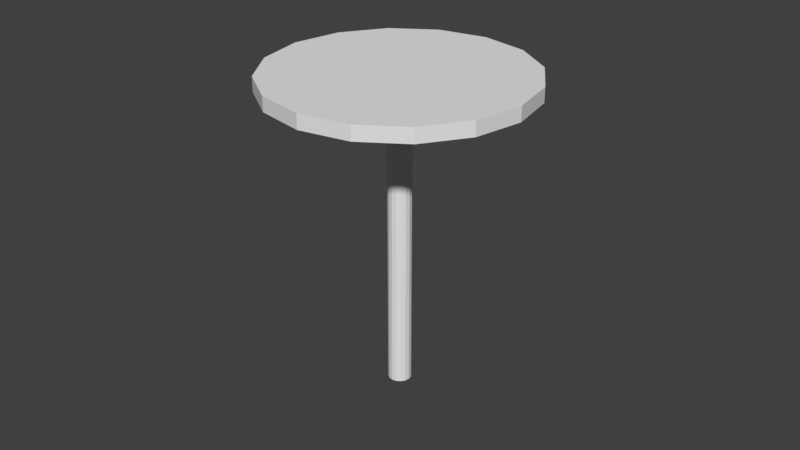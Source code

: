 # Source: Table.blend  (saved by Blender 2.79.0; exported with 4.5.12 LTS)
import bpy
from mathutils import Matrix  # noqa: F401  (used for matrix-valued properties, if any)

bpy.ops.wm.read_factory_settings(use_empty=True)
scene = bpy.context.scene
scene.name = 'Scene'

# ---- collections
col_collection_1 = bpy.data.collections.new('Collection 1'); scene.collection.children.link(col_collection_1)

# ---- world
world_world = bpy.data.worlds.new('World'); scene.world = world_world
world_world.color = (0.05088, 0.05088, 0.05088)
world_world.use_sun_shadow = False
world_world.sun_shadow_jitter_overblur = 0.0
world_world.cycles.sampling_method = 'MANUAL'

# ---- meshes
me_circle = bpy.data.meshes.new('Circle')
me_circle.from_pydata([(-1.539e-08, 0.5062, 1.256), (-0.1937, 0.4676, 1.256), (-0.3579, 0.3579, 1.256), (-0.4676, 0.1937, 1.256), (-0.5062, -4.015e-10, 1.256), (-0.4676, -0.1937, 1.256), (-0.3579, -0.3579, 1.256), (-0.1937, -0.4676, 1.256), (-9.182e-08, -0.5062, 1.256), (0.1937, -0.4676, 1.256), (0.3579, -0.3579, 1.256), (0.4676, -0.1937, 1.256), (0.5062, 2.776e-08, 1.256), (0.4676, 0.1937, 1.256), (0.3579, 0.3579, 1.256), (0.1937, 0.4676, 1.256), (-0.3579, 0.3579, 1.199), (-0.1937, 0.4676, 1.199), (-0.03241, 0.03241, -0.0009193), (-0.01754, 0.04234, -0.0009193), (0.01754, 0.04234, -0.0009193), (0.03241, 0.03241, -0.0009193), (0.04234, 0.01754, -0.0009193), (0.04583, 6.669e-11, -0.0009193), (0.04234, -0.01754, -0.0009193), (0.03241, -0.03241, -0.0009193), (0.01754, -0.04234, -0.0009193), (-2.361e-08, -0.04583, -0.0009193), (-0.01754, -0.04234, -0.0009193), (-0.03241, -0.03241, -0.0009193), (-1.669e-08, 0.04583, -0.0009193), (-0.04234, -0.01754, -0.0009193), (-0.04583, -2.483e-09, -0.0009193), (-0.04234, 0.01754, -0.0009193), (-0.04234, 0.01754, 1.199), (-0.04583, -2.483e-09, 1.199), (-0.04234, -0.01754, 1.199), (-1.669e-08, 0.04583, 1.199), (-0.03241, -0.03241, 1.199), (-0.01754, -0.04234, 1.199), (-2.361e-08, -0.04583, 1.199), (0.01754, -0.04234, 1.199), (0.03241, -0.03241, 1.199), (0.04234, -0.01754, 1.199), (0.04583, 6.669e-11, 1.199), (0.04234, 0.01754, 1.199), (0.03241, 0.03241, 1.199), (0.01754, 0.04234, 1.199), (-0.01754, 0.04234, 1.199), (-0.03241, 0.03241, 1.199), (-2.98e-08, 0.0, 1.256), (-2.98e-08, 0.0, 1.256), (-2.98e-08, 0.0, 1.256), (-2.98e-08, -7.451e-09, 1.256), (-2.98e-08, 0.0, 1.256), (-2.98e-08, 0.0, 1.256), (-2.98e-08, 0.0, 1.256), (-2.812e-08, 0.0, 1.256), (-2.98e-08, 0.0, 1.256), (-2.98e-08, 0.0, 1.256), (-2.98e-08, 0.0, 1.256), (-2.98e-08, -7.451e-09, 1.256), (-2.98e-08, -1.49e-08, 1.256), (-2.98e-08, 0.0, 1.256), (-2.98e-08, 0.0, 1.256), (-2.812e-08, 0.0, 1.256), (0.1937, 0.4676, 1.199), (0.3579, 0.3579, 1.199), (0.4676, 0.1937, 1.199), (0.5062, 2.776e-08, 1.199), (0.4676, -0.1937, 1.199), (0.3579, -0.3579, 1.199), (0.1937, -0.4676, 1.199), (-9.182e-08, -0.5062, 1.199), (-0.1937, -0.4676, 1.199), (-0.3579, -0.3579, 1.199), (-1.539e-08, 0.5062, 1.199), (-0.4676, -0.1937, 1.199), (-0.5062, -4.015e-10, 1.199), (-0.4676, 0.1937, 1.199)], [], [(10, 11, 54, 55), (1, 2, 63, 64), (2, 3, 62, 63), (0, 1, 64, 65), (8, 9, 56, 57), (15, 0, 65, 50), (7, 8, 57, 58), (14, 15, 50, 51), (6, 7, 58, 59), (13, 14, 51, 52), (5, 6, 59, 60), (11, 12, 53, 54), (12, 13, 52, 53), (4, 5, 60, 61), (3, 4, 61, 62), (9, 10, 55, 56), (12, 11, 70, 69), (3, 2, 16, 79), (5, 4, 78, 77), (0, 15, 66, 76), (11, 10, 71, 70), (2, 1, 17, 16), (9, 8, 73, 72), (1, 0, 76, 17), (8, 7, 74, 73), (15, 14, 67, 66), (7, 6, 75, 74), (14, 13, 68, 67), (6, 5, 77, 75), (13, 12, 69, 68), (4, 3, 79, 78), (10, 9, 72, 71), (40, 39, 28, 27), (47, 46, 21, 20), (39, 38, 29, 28), (46, 45, 22, 21), (38, 36, 31, 29), (45, 44, 23, 22), (36, 35, 32, 31), (44, 43, 24, 23), (35, 34, 33, 32), (43, 42, 25, 24), (34, 49, 18, 33), (42, 41, 26, 25), (49, 48, 19, 18), (41, 40, 27, 26), (37, 47, 20, 30), (48, 37, 30, 19), (68, 69, 44, 45), (75, 77, 36, 38), (67, 68, 45, 46), (74, 75, 38, 39), (66, 67, 46, 47), (73, 74, 39, 40), (17, 76, 37, 48), (76, 66, 47, 37), (72, 73, 40, 41), (16, 17, 48, 49), (71, 72, 41, 42), (79, 16, 49, 34), (70, 71, 42, 43), (78, 79, 34, 35), (69, 70, 43, 44), (77, 78, 35, 36)])
_uv = me_circle.uv_layers.new(name='UVMap')
_uv.uv.foreach_set('vector', [0.0, 0.0, 0.0, 0.0, 0.0, 0.0, 0.0, 0.0, 0.0, 0.0, 0.0, 0.0, 0.0, 0.0, 0.0, 0.0, 0.0, 0.0, 0.0, 0.0, 0.0, 0.0, 0.0, 0.0, 0.0, 0.0, 0.0, 0.0, 0.0, 0.0, 0.0, 0.0, 0.0, 0.0, 0.0, 0.0, 0.0, 0.0, 0.0, 0.0, 0.0, 0.0, 0.0, 0.0, 0.0, 0.0, 0.0, 0.0, 0.0, 0.0, 0.0, 0.0, 0.0, 0.0, 0.0, 0.0, 0.0, 0.0, 0.0, 0.0, 0.0, 0.0, 0.0, 0.0, 0.0, 0.0, 0.0, 0.0, 0.0, 0.0, 0.0, 0.0, 0.0, 0.0, 0.0, 0.0, 0.0, 0.0, 0.0, 0.0, 0.0, 0.0, 0.0, 0.0, 0.0, 0.0, 0.0, 0.0, 0.0, 0.0, 0.0, 0.0, 0.0, 0.0, 0.0, 0.0, 0.0, 0.0, 0.0, 0.0, 0.0, 0.0, 0.0, 0.0, 0.0, 0.0, 0.0, 0.0, 0.0, 0.0, 0.0, 0.0, 0.0, 0.0, 0.0, 0.0, 0.0, 0.0, 0.0, 0.0, 0.0, 0.0, 0.0, 0.0, 0.0, 0.0, 0.0, 0.0, 0.0, 0.0, 0.0, 0.0, 0.0, 0.0, 0.0, 0.0, 0.0, 0.0, 0.0, 0.0, 0.0, 0.0, 0.0, 0.0, 0.0, 0.0, 0.0, 0.0, 0.0, 0.0, 0.0, 0.0, 0.0, 0.0, 0.0, 0.0, 0.0, 0.0, 0.0, 0.0, 0.0, 0.0, 0.0, 0.0, 0.0, 0.0, 0.0, 0.0, 0.0, 0.0, 0.0, 0.0, 0.0, 0.0, 0.0, 0.0, 0.0, 0.0, 0.0, 0.0, 0.0, 0.0, 0.0, 0.0, 0.0, 0.0, 0.0, 0.0, 0.0, 0.0, 0.0, 0.0, 0.0, 0.0, 0.0, 0.0, 0.0, 0.0, 0.0, 0.0, 0.0, 0.0, 0.0, 0.0, 0.0, 0.0, 0.0, 0.0, 0.0, 0.0, 0.0, 0.0, 0.0, 0.0, 0.0, 0.0, 0.0, 0.0, 0.0, 0.0, 0.0, 0.0, 0.0, 0.0, 0.0, 0.0, 0.0, 0.0, 0.0, 0.0, 0.0, 0.0, 0.0, 0.0, 0.0, 0.0, 0.0, 0.0, 0.0, 0.0, 0.0, 0.0, 0.0, 0.0, 0.0, 0.0, 0.0, 0.0, 0.0, 0.0, 0.0, 0.0, 0.0, 0.0, 0.0, 0.0, 0.0, 0.0, 0.0, 0.0, 0.0, 0.0, 0.0, 0.0, 0.0, 0.0, 0.0, 0.0, 0.0, 0.0, 0.0, 0.0, 0.0, 0.0, 0.0, 0.0, 0.0, 0.0, 0.0, 0.0, 0.0, 0.0, 0.0, 0.0, 0.0, 0.0, 0.0, 0.0, 0.0, 0.0, 0.0, 0.0, 0.0, 0.0, 0.0, 0.0, 0.0, 0.0, 0.0, 0.0, 0.0, 0.0, 0.0, 0.0, 0.0, 0.0, 0.0, 0.0, 0.0, 0.0, 0.0, 0.0, 0.0, 0.0, 0.0, 0.0, 0.0, 0.0, 0.0, 0.0, 0.0, 0.0, 0.0, 0.0, 0.0, 0.0, 0.0, 0.0, 0.0, 0.0, 0.0, 0.0, 0.0, 0.0, 0.0, 0.0, 0.0, 0.0, 0.0, 0.0, 0.0, 0.0, 0.0, 0.0, 0.0, 0.0, 0.0, 0.0, 0.0, 0.0, 0.0, 0.0, 0.0, 0.0, 0.0, 0.0, 0.0, 0.0, 0.0, 0.0, 0.0, 0.0, 0.0, 0.0, 0.0, 0.0, 0.0, 0.0, 0.0, 0.0, 0.0, 0.0, 0.0, 0.0, 0.0, 0.0, 0.0, 0.0, 0.0, 0.0, 0.0, 0.0, 0.0, 0.0, 0.0, 0.0, 0.0, 0.0, 0.0, 0.0, 0.0, 0.0, 0.0, 0.0, 0.0, 0.0, 0.0, 0.0, 0.0, 0.0, 0.0, 0.0, 0.0, 0.0, 0.0, 0.0, 0.0, 0.0, 0.0, 0.0, 0.0, 0.0, 0.0, 0.0, 0.0, 0.0, 0.0, 0.0, 0.0, 0.0, 0.0, 0.0, 0.0, 0.0, 0.0, 0.0, 0.0, 0.0, 0.0, 0.0, 0.0, 0.0, 0.0, 0.0, 0.0, 0.0, 0.0, 0.0, 0.0, 0.0, 0.0, 0.0, 0.0, 0.0, 0.0, 0.0, 0.0, 0.0, 0.0, 0.0, 0.0, 0.0, 0.0, 0.0, 0.0, 0.0, 0.0, 0.0, 0.0, 0.0, 0.0, 0.0, 0.0, 0.0, 0.0, 0.0, 0.0, 0.0, 0.0, 0.0, 0.0, 0.0, 0.0, 0.0, 0.0, 0.0, 0.0, 0.0, 0.0, 0.0, 0.0, 0.0, 0.0, 0.0, 0.0, 0.0, 0.0, 0.0, 0.0, 0.0, 0.0, 0.0, 0.0, 0.0, 0.0, 0.0, 0.0, 0.0, 0.0, 0.0, 0.0, 0.0, 0.0, 0.0, 0.0, 0.0, 0.0, 0.0, 0.0, 0.0, 0.0, 0.0])
me_circle.use_remesh_preserve_volume = False
me_circle.use_remesh_preserve_attributes = False
me_circle.use_mirror_vertex_groups = False
me_circle.update()
me_plane = bpy.data.meshes.new('Plane')
me_plane.from_pydata([], [], [])
me_plane.use_remesh_preserve_volume = False
me_plane.use_remesh_preserve_attributes = False
me_plane.use_mirror_vertex_groups = False
me_plane.update()
me_plane_004 = bpy.data.meshes.new('Plane.004')
me_plane_004.from_pydata([], [], [])
me_plane_004.use_remesh_preserve_volume = False
me_plane_004.use_remesh_preserve_attributes = False
me_plane_004.use_mirror_vertex_groups = False
me_plane_004.update()
me_plane_001 = bpy.data.meshes.new('Plane.001')
me_plane_001.from_pydata([], [], [])
me_plane_001.use_remesh_preserve_volume = False
me_plane_001.use_remesh_preserve_attributes = False
me_plane_001.use_mirror_vertex_groups = False
me_plane_001.update()
me_plane_005 = bpy.data.meshes.new('Plane.005')
me_plane_005.from_pydata([], [], [])
me_plane_005.use_remesh_preserve_volume = False
me_plane_005.use_remesh_preserve_attributes = False
me_plane_005.use_mirror_vertex_groups = False
me_plane_005.update()
me_plane_002 = bpy.data.meshes.new('Plane.002')
me_plane_002.from_pydata([], [], [])
me_plane_002.use_remesh_preserve_volume = False
me_plane_002.use_remesh_preserve_attributes = False
me_plane_002.use_mirror_vertex_groups = False
me_plane_002.update()
me_plane_006 = bpy.data.meshes.new('Plane.006')
me_plane_006.from_pydata([], [], [])
me_plane_006.use_remesh_preserve_volume = False
me_plane_006.use_remesh_preserve_attributes = False
me_plane_006.use_mirror_vertex_groups = False
me_plane_006.update()
me_plane_003 = bpy.data.meshes.new('Plane.003')
me_plane_003.from_pydata([], [], [])
me_plane_003.use_remesh_preserve_volume = False
me_plane_003.use_remesh_preserve_attributes = False
me_plane_003.use_mirror_vertex_groups = False
me_plane_003.update()
me_plane_007 = bpy.data.meshes.new('Plane.007')
me_plane_007.from_pydata([], [], [])
me_plane_007.use_remesh_preserve_volume = False
me_plane_007.use_remesh_preserve_attributes = False
me_plane_007.use_mirror_vertex_groups = False
me_plane_007.update()

# ---- objects
ob_table = bpy.data.objects.new('Table', me_circle)
ob_0 = bpy.data.objects.new('0', me_plane)
ob_0s = bpy.data.objects.new('0S', me_plane_004)
ob_1 = bpy.data.objects.new('1', me_plane_001)
ob_1s = bpy.data.objects.new('1S', me_plane_005)
ob_2 = bpy.data.objects.new('2', me_plane_002)
ob_2s = bpy.data.objects.new('2S', me_plane_006)
ob_3 = bpy.data.objects.new('3', me_plane_003)
ob_3s = bpy.data.objects.new('3S', me_plane_007)

# ---- transforms, parenting, visibility, modifiers, constraints
ob_table.location = (0.0, 0.0, 0.0)
ob_table.lineart.crease_threshold = 0.0
ob_0.parent = ob_table
ob_0.location = (0.7455, 0.0, 0.806)
ob_0.lineart.crease_threshold = 0.0
ob_0s.parent = ob_0
ob_0s.matrix_parent_inverse = Matrix(((1.0, 0.0, 0.0, -0.7455), (0.0, 1.0, 0.0, 0.0), (0.0, 0.0, 1.0, -0.806), (0.0, 0.0, 0.0, 1.0)))
ob_0s.location = (0.3499, -0.0007531, 1.332)
ob_0s.scale = (0.4682, 0.4682, 0.4682)
ob_0s.lineart.crease_threshold = 0.0
ob_1.parent = ob_table
ob_1.location = (-0.7393, 0.0, 0.806)
ob_1.lineart.crease_threshold = 0.0
ob_1s.parent = ob_1
ob_1s.matrix_parent_inverse = Matrix(((1.0, 0.0, 0.0, 0.7393), (0.0, 1.0, 0.0, 0.0), (0.0, 0.0, 1.0, -0.806), (0.0, 0.0, 0.0, 1.0)))
ob_1s.location = (-0.3453, -0.0007531, 1.332)
ob_1s.scale = (0.4682, 0.4682, 0.4682)
ob_1s.lineart.crease_threshold = 0.0
ob_2.parent = ob_table
ob_2.location = (-1.537e-08, 0.7647, 0.806)
ob_2.lineart.crease_threshold = 0.0
ob_2s.parent = ob_2
ob_2s.matrix_parent_inverse = Matrix(((1.0, 0.0, 0.0, 1.537e-08), (0.0, 1.0, 0.0, -0.7647), (0.0, 0.0, 1.0, -0.806), (0.0, 0.0, 0.0, 1.0)))
ob_2s.location = (0.0008263, 0.3573, 1.332)
ob_2s.scale = (0.4682, 0.4682, 0.4682)
ob_2s.lineart.crease_threshold = 0.0
ob_3.parent = ob_table
ob_3.location = (-8.941e-08, -0.7704, 0.806)
ob_3.lineart.crease_threshold = 0.0
ob_3s.parent = ob_3
ob_3s.matrix_parent_inverse = Matrix(((1.0, 0.0, 0.0, 8.941e-08), (0.0, 1.0, 0.0, 0.7704), (0.0, 0.0, 1.0, -0.806), (0.0, 0.0, 0.0, 1.0)))
ob_3s.location = (0.0008263, -0.3615, 1.332)
ob_3s.scale = (0.4682, 0.4682, 0.4682)
ob_3s.lineart.crease_threshold = 0.0

# ---- collection membership
col_collection_1.objects.link(ob_table)
col_collection_1.objects.link(ob_0)
col_collection_1.objects.link(ob_0s)
col_collection_1.objects.link(ob_1)
col_collection_1.objects.link(ob_1s)
col_collection_1.objects.link(ob_2)
col_collection_1.objects.link(ob_2s)
col_collection_1.objects.link(ob_3)
col_collection_1.objects.link(ob_3s)

# ---- scene / render settings (as saved in the file)
scene.frame_start = 1; scene.frame_end = 250; scene.frame_set(1)
scene.render.engine = 'BLENDER_EEVEE_NEXT'
scene.render.resolution_percentage = 50
scene.render.dither_intensity = 0.0
scene.cycles.use_denoising = False
scene.cycles.samples = 128
scene.cycles.sampling_pattern = 'TABULATED_SOBOL'
scene.cycles.use_adaptive_sampling = False
scene.cycles.use_light_tree = False
scene.cycles.blur_glossy = 0.0
scene.cycles.sample_clamp_indirect = 0.0
scene.view_settings.view_transform = 'Standard'
bpy.context.view_layer.update()

# ---- added for rendering (the .blend has no active camera and no usable light): camera, sun
cam_auto = bpy.data.cameras.new('AutoCamera')
cam_auto.lens = 50.0
cam_auto.sensor_width = 36.0
cam_auto.clip_end = 1000.0
ob_auto_camera = bpy.data.objects.new('AutoCamera', cam_auto)
scene.collection.objects.link(ob_auto_camera)
ob_auto_camera.location = (2.33248, -2.79808, 2.52916)
ob_auto_camera.rotation_euler = (1.09748, -7.21219e-08, 0.694738)
scene.camera = ob_auto_camera
light_auto_sun = bpy.data.lights.new('AutoSun', 'SUN')
light_auto_sun.energy = 3.0
light_auto_sun.angle = 0.0523599
ob_auto_sun = bpy.data.objects.new('AutoSun', light_auto_sun)
scene.collection.objects.link(ob_auto_sun)
ob_auto_sun.rotation_euler = (0.872665, 0.174533, 0.523599)
bpy.context.view_layer.update()
